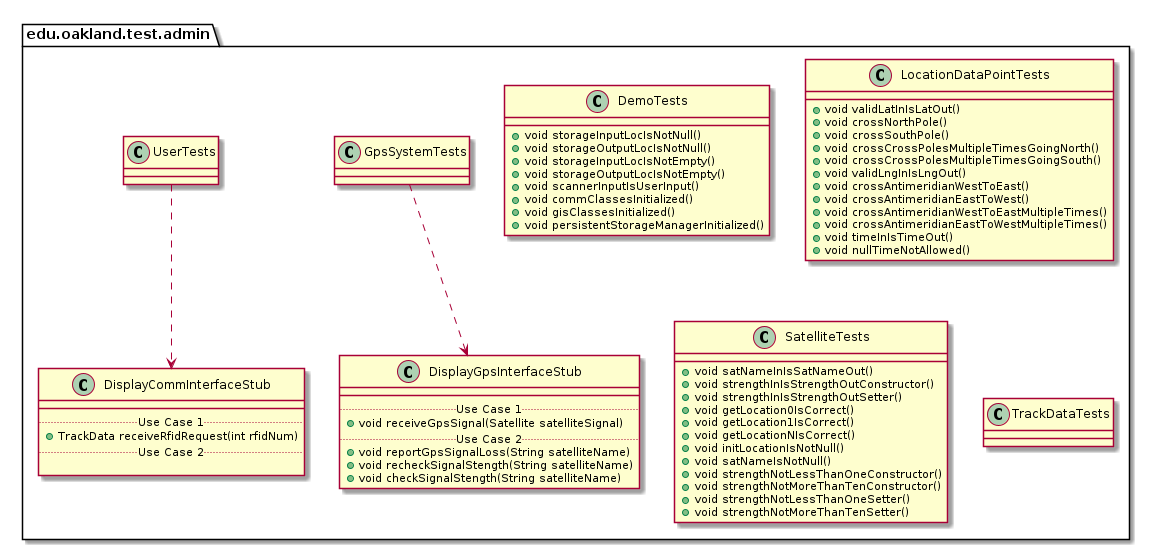

The diagram above was rendered by PlantUML. Its source (embedded in the PNG):
@startuml AdminTestPackage_InternalDependencies

package edu.oakland.test.admin {
    
}


package edu.oakland.test.admin {
    class DemoTests {
        + void storageInputLocIsNotNull()
        + void storageOutputLocIsNotNull()
        + void storageInputLocIsNotEmpty()
        + void storageOutputLocIsNotEmpty()
        + void scannerInputIsUserInput()
        + void commClassesInitialized()
        + void gisClassesInitialized()
        + void persistentStorageManagerInitialized()
    }
}


package edu.oakland.test.admin {
    class GpsSystemTests {

    }
}



package edu.oakland.test.admin {
    class DisplayGpsInterfaceStub {
        __
        .. Use Case 1 ..
        + void receiveGpsSignal(Satellite satelliteSignal)
        .. Use Case 2 ..
        + void reportGpsSignalLoss(String satelliteName)
        + void recheckSignalStength(String satelliteName)
        + void checkSignalStength(String satelliteName)
    }
}

GpsSystemTests ..> DisplayGpsInterfaceStub

package edu.oakland.test.admin {
    class UserTests {

    }
}



package edu.oakland.test.admin {
    class DisplayCommInterfaceStub {
        __
        .. Use Case 1 ..
        + TrackData receiveRfidRequest(int rfidNum)
        .. Use Case 2 ..

    }
}

UserTests ..> DisplayCommInterfaceStub

package edu.oakland.test.admin {
    class LocationDataPointTests {
        + void validLatInIsLatOut()
        + void crossNorthPole()
        + void crossSouthPole()
        + void crossCrossPolesMultipleTimesGoingNorth()
        + void crossCrossPolesMultipleTimesGoingSouth()
        + void validLngInIsLngOut()
        + void crossAntimeridianWestToEast()
        + void crossAntimeridianEastToWest()
        + void crossAntimeridianWestToEastMultipleTimes()
        + void crossAntimeridianEastToWestMultipleTimes()
        + void timeInIsTimeOut()
        + void nullTimeNotAllowed()
    }
}


package edu.oakland.test.admin {
    class SatelliteTests {
       + void satNameInIsSatNameOut()
       + void strengthInIsStrengthOutConstructor()
       + void strengthInIsStrengthOutSetter()
       + void getLocation0IsCorrect()
       + void getLocation1IsCorrect()
       + void getLocationNIsCorrect()
       + void initLocationIsNotNull()
       + void satNameIsNotNull() 
       + void strengthNotLessThanOneConstructor()
       + void strengthNotMoreThanTenConstructor()
       + void strengthNotLessThanOneSetter()
       + void strengthNotMoreThanTenSetter()
    }
}


package edu.oakland.test.admin {
    class TrackDataTests {
        
    }
}


@enduml